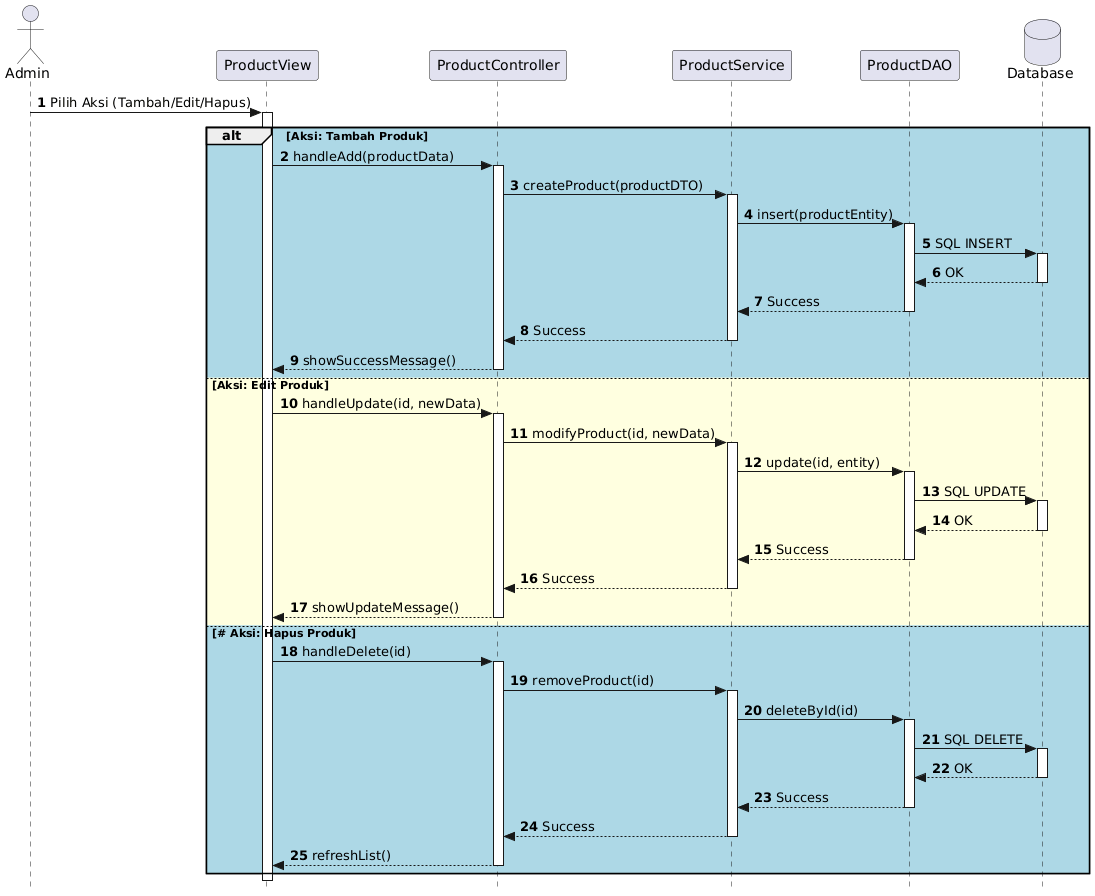

The diagram above was rendered by PlantUML. Its source (embedded in the PNG):
@startuml
autonumber
skinparam Style strictuml

actor Admin
participant "ProductView" as View
participant "ProductController" as Ctrl
participant "ProductService" as Svc
participant "ProductDAO" as DAO
database "Database" as DB

Admin -> View : Pilih Aksi (Tambah/Edit/Hapus)
activate View

alt #LightBlue Aksi: Tambah Produk
    View -> Ctrl : handleAdd(productData)
    activate Ctrl
    Ctrl -> Svc : createProduct(productDTO)
    activate Svc
    Svc -> DAO : insert(productEntity)
    activate DAO
    DAO -> DB : SQL INSERT
    activate DB
    DB --> DAO : OK
    deactivate DB
    DAO --> Svc : Success
    deactivate DAO
    Svc --> Ctrl : Success
    deactivate Svc
    Ctrl --> View : showSuccessMessage()
    deactivate Ctrl

else #LightYellow Aksi: Edit Produk
    View -> Ctrl : handleUpdate(id, newData)
    activate Ctrl
    Ctrl -> Svc : modifyProduct(id, newData)
    activate Svc
    Svc -> DAO : update(id, entity)
    activate DAO
    DAO -> DB : SQL UPDATE
    activate DB
    DB --> DAO : OK
    deactivate DB
    DAO --> Svc : Success
    deactivate DAO
    Svc --> Ctrl : Success
    deactivate Svc
    Ctrl --> View : showUpdateMessage()
    deactivate Ctrl

else # Aksi: Hapus Produk
    View -> Ctrl : handleDelete(id)
    activate Ctrl
    Ctrl -> Svc : removeProduct(id)
    activate Svc
    Svc -> DAO : deleteById(id)
    activate DAO
    DAO -> DB : SQL DELETE
    activate DB
    DB --> DAO : OK
    deactivate DB
    DAO --> Svc : Success
    deactivate DAO
    Svc --> Ctrl : Success
    deactivate Svc
    Ctrl --> View : refreshList()
    deactivate Ctrl
end

deactivate View
@enduml